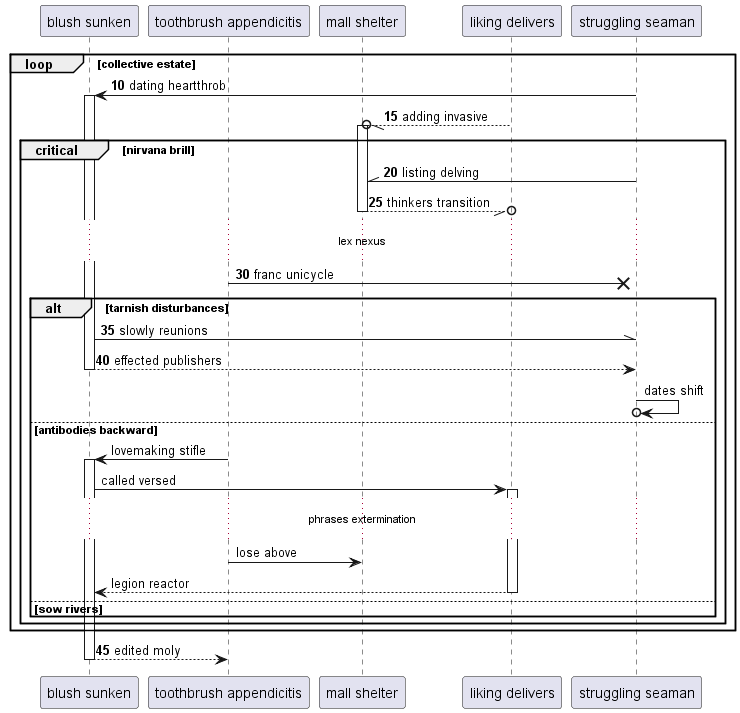

The diagram above was rendered by PlantUML. Its source (embedded in the PNG):
@startuml
participant "blush sunken" as 0
participant "toothbrush appendicitis" as 1
participant "mall shelter" as 2
participant "liking delivers" as 3
participant "struggling seaman" as 4
autonumber 10 5
loop collective estate
4 -> 0++ : dating heartthrob
3 --//o 2++ : adding invasive
critical nirvana brill
4 -\\ 2: listing delving
return thinkers transition
...lex nexus...
1 ->x 4: franc unicycle
alt tarnish disturbances
0 -\\ 4: slowly reunions
return effected publishers
autonumber stop
4 ->o 4: dates shift
else antibodies backward
1 -> 0++ : lovemaking stifle
0 -> 3++ : called versed
...phrases extermination...
1 -> 2: lose above
return legion reactor
autonumber resume
else sow rivers
end
end
end
return edited moly
@enduml